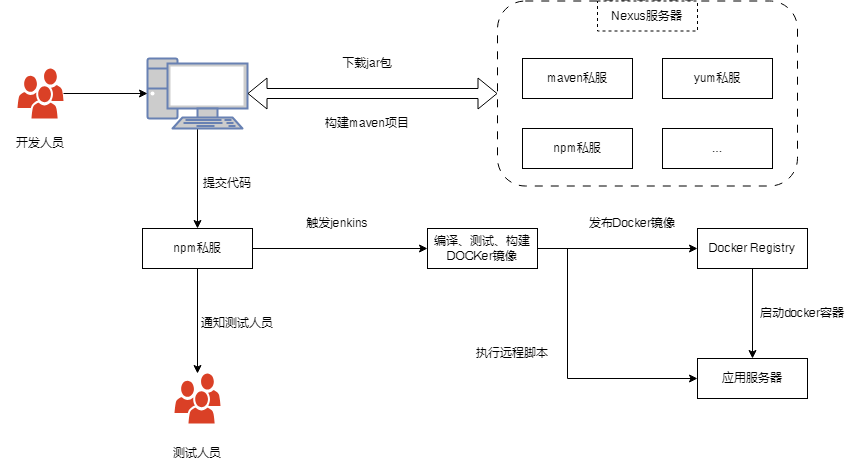

The diagram above was exported from draw.io. Its source (the exported page's mxGraphModel, read from the mxfile embedded in the PNG):
<mxGraphModel dx="1434" dy="746" grid="1" gridSize="10" guides="1" tooltips="1" connect="1" arrows="1" fold="1" page="1" pageScale="1" pageWidth="827" pageHeight="1169" math="0" shadow="0">
  <root>
    <mxCell id="0" />
    <mxCell id="1" parent="0" />
    <mxCell id="O-SAQPs26ULRNY0_51x_-1" value="" style="sketch=0;pointerEvents=1;shadow=0;dashed=0;html=1;strokeColor=none;labelPosition=center;verticalLabelPosition=bottom;verticalAlign=top;outlineConnect=0;align=center;shape=mxgraph.office.users.users;fillColor=#DA4026;" vertex="1" parent="1">
      <mxGeometry x="100" y="230" width="46" height="50" as="geometry" />
    </mxCell>
    <mxCell id="O-SAQPs26ULRNY0_51x_-17" style="edgeStyle=orthogonalEdgeStyle;rounded=0;orthogonalLoop=1;jettySize=auto;html=1;" edge="1" parent="1" source="O-SAQPs26ULRNY0_51x_-2" target="O-SAQPs26ULRNY0_51x_-16">
      <mxGeometry relative="1" as="geometry" />
    </mxCell>
    <mxCell id="O-SAQPs26ULRNY0_51x_-2" value="" style="fontColor=#0066CC;verticalAlign=top;verticalLabelPosition=bottom;labelPosition=center;align=center;html=1;outlineConnect=0;fillColor=#CCCCCC;strokeColor=#6881B3;gradientColor=none;gradientDirection=north;strokeWidth=2;shape=mxgraph.networks.pc;" vertex="1" parent="1">
      <mxGeometry x="230" y="220" width="100" height="70" as="geometry" />
    </mxCell>
    <mxCell id="O-SAQPs26ULRNY0_51x_-3" value="" style="sketch=0;pointerEvents=1;shadow=0;dashed=0;html=1;strokeColor=none;labelPosition=center;verticalLabelPosition=bottom;verticalAlign=top;outlineConnect=0;align=center;shape=mxgraph.office.users.users;fillColor=#DA4026;" vertex="1" parent="1">
      <mxGeometry x="257" y="535" width="46" height="50" as="geometry" />
    </mxCell>
    <mxCell id="O-SAQPs26ULRNY0_51x_-4" style="edgeStyle=orthogonalEdgeStyle;rounded=0;orthogonalLoop=1;jettySize=auto;html=1;entryX=0;entryY=0.5;entryDx=0;entryDy=0;entryPerimeter=0;" edge="1" parent="1" source="O-SAQPs26ULRNY0_51x_-1" target="O-SAQPs26ULRNY0_51x_-2">
      <mxGeometry relative="1" as="geometry" />
    </mxCell>
    <mxCell id="O-SAQPs26ULRNY0_51x_-6" value="" style="rounded=1;whiteSpace=wrap;html=1;dashed=1;dashPattern=8 8;" vertex="1" parent="1">
      <mxGeometry x="580" y="162.5" width="300" height="185" as="geometry" />
    </mxCell>
    <mxCell id="O-SAQPs26ULRNY0_51x_-7" value="maven私服" style="rounded=0;whiteSpace=wrap;html=1;" vertex="1" parent="1">
      <mxGeometry x="605" y="220" width="110" height="40" as="geometry" />
    </mxCell>
    <mxCell id="O-SAQPs26ULRNY0_51x_-8" value="yum私服" style="rounded=0;whiteSpace=wrap;html=1;" vertex="1" parent="1">
      <mxGeometry x="745" y="220" width="110" height="40" as="geometry" />
    </mxCell>
    <mxCell id="O-SAQPs26ULRNY0_51x_-9" value="npm私服" style="rounded=0;whiteSpace=wrap;html=1;" vertex="1" parent="1">
      <mxGeometry x="605" y="290" width="110" height="40" as="geometry" />
    </mxCell>
    <mxCell id="O-SAQPs26ULRNY0_51x_-10" value="..." style="rounded=0;whiteSpace=wrap;html=1;" vertex="1" parent="1">
      <mxGeometry x="745" y="290" width="110" height="40" as="geometry" />
    </mxCell>
    <mxCell id="O-SAQPs26ULRNY0_51x_-11" value="Nexus服务器" style="rounded=0;whiteSpace=wrap;html=1;dashed=1;" vertex="1" parent="1">
      <mxGeometry x="680" y="162.5" width="100" height="30" as="geometry" />
    </mxCell>
    <mxCell id="O-SAQPs26ULRNY0_51x_-13" value="" style="shape=flexArrow;endArrow=classic;startArrow=classic;html=1;rounded=0;exitX=1;exitY=0.5;exitDx=0;exitDy=0;exitPerimeter=0;entryX=0;entryY=0.5;entryDx=0;entryDy=0;" edge="1" parent="1" source="O-SAQPs26ULRNY0_51x_-2" target="O-SAQPs26ULRNY0_51x_-6">
      <mxGeometry width="100" height="100" relative="1" as="geometry">
        <mxPoint x="370" y="320" as="sourcePoint" />
        <mxPoint x="470" y="220" as="targetPoint" />
      </mxGeometry>
    </mxCell>
    <mxCell id="O-SAQPs26ULRNY0_51x_-14" value="下载jar包" style="text;strokeColor=none;align=center;fillColor=none;html=1;verticalAlign=middle;whiteSpace=wrap;rounded=0;" vertex="1" parent="1">
      <mxGeometry x="420" y="210" width="60" height="30" as="geometry" />
    </mxCell>
    <mxCell id="O-SAQPs26ULRNY0_51x_-15" value="构建maven项目" style="text;strokeColor=none;align=center;fillColor=none;html=1;verticalAlign=middle;whiteSpace=wrap;rounded=0;" vertex="1" parent="1">
      <mxGeometry x="405" y="270" width="90" height="30" as="geometry" />
    </mxCell>
    <mxCell id="O-SAQPs26ULRNY0_51x_-18" style="edgeStyle=orthogonalEdgeStyle;rounded=0;orthogonalLoop=1;jettySize=auto;html=1;" edge="1" parent="1" source="O-SAQPs26ULRNY0_51x_-16" target="O-SAQPs26ULRNY0_51x_-3">
      <mxGeometry relative="1" as="geometry" />
    </mxCell>
    <mxCell id="O-SAQPs26ULRNY0_51x_-26" style="edgeStyle=orthogonalEdgeStyle;rounded=0;orthogonalLoop=1;jettySize=auto;html=1;" edge="1" parent="1" source="O-SAQPs26ULRNY0_51x_-16" target="O-SAQPs26ULRNY0_51x_-23">
      <mxGeometry relative="1" as="geometry" />
    </mxCell>
    <mxCell id="O-SAQPs26ULRNY0_51x_-16" value="npm私服" style="rounded=0;whiteSpace=wrap;html=1;" vertex="1" parent="1">
      <mxGeometry x="225" y="390" width="110" height="40" as="geometry" />
    </mxCell>
    <mxCell id="O-SAQPs26ULRNY0_51x_-19" value="提交代码" style="text;strokeColor=none;align=center;fillColor=none;html=1;verticalAlign=middle;whiteSpace=wrap;rounded=0;" vertex="1" parent="1">
      <mxGeometry x="280" y="330" width="60" height="30" as="geometry" />
    </mxCell>
    <mxCell id="O-SAQPs26ULRNY0_51x_-20" value="通知测试人员" style="text;strokeColor=none;align=center;fillColor=none;html=1;verticalAlign=middle;whiteSpace=wrap;rounded=0;" vertex="1" parent="1">
      <mxGeometry x="280" y="470" width="80" height="30" as="geometry" />
    </mxCell>
    <mxCell id="O-SAQPs26ULRNY0_51x_-21" value="开发人员" style="text;strokeColor=none;align=center;fillColor=none;html=1;verticalAlign=middle;whiteSpace=wrap;rounded=0;" vertex="1" parent="1">
      <mxGeometry x="83" y="290" width="80" height="30" as="geometry" />
    </mxCell>
    <mxCell id="O-SAQPs26ULRNY0_51x_-22" value="测试人员" style="text;strokeColor=none;align=center;fillColor=none;html=1;verticalAlign=middle;whiteSpace=wrap;rounded=0;" vertex="1" parent="1">
      <mxGeometry x="240" y="600" width="80" height="30" as="geometry" />
    </mxCell>
    <mxCell id="O-SAQPs26ULRNY0_51x_-27" style="edgeStyle=orthogonalEdgeStyle;rounded=0;orthogonalLoop=1;jettySize=auto;html=1;entryX=0;entryY=0.5;entryDx=0;entryDy=0;" edge="1" parent="1" source="O-SAQPs26ULRNY0_51x_-23" target="O-SAQPs26ULRNY0_51x_-24">
      <mxGeometry relative="1" as="geometry">
        <mxPoint x="740" y="410" as="targetPoint" />
      </mxGeometry>
    </mxCell>
    <mxCell id="O-SAQPs26ULRNY0_51x_-29" style="edgeStyle=orthogonalEdgeStyle;rounded=0;orthogonalLoop=1;jettySize=auto;html=1;entryX=0;entryY=0.5;entryDx=0;entryDy=0;" edge="1" parent="1" source="O-SAQPs26ULRNY0_51x_-23" target="O-SAQPs26ULRNY0_51x_-25">
      <mxGeometry relative="1" as="geometry">
        <Array as="points">
          <mxPoint x="650" y="410" />
          <mxPoint x="650" y="540" />
        </Array>
      </mxGeometry>
    </mxCell>
    <mxCell id="O-SAQPs26ULRNY0_51x_-23" value="编译、测试、构建DOCKer镜像" style="rounded=0;whiteSpace=wrap;html=1;" vertex="1" parent="1">
      <mxGeometry x="510" y="390" width="110" height="40" as="geometry" />
    </mxCell>
    <mxCell id="O-SAQPs26ULRNY0_51x_-28" style="edgeStyle=orthogonalEdgeStyle;rounded=0;orthogonalLoop=1;jettySize=auto;html=1;entryX=0.5;entryY=0;entryDx=0;entryDy=0;" edge="1" parent="1" source="O-SAQPs26ULRNY0_51x_-24" target="O-SAQPs26ULRNY0_51x_-25">
      <mxGeometry relative="1" as="geometry" />
    </mxCell>
    <mxCell id="O-SAQPs26ULRNY0_51x_-24" value="Docker Registry" style="rounded=0;whiteSpace=wrap;html=1;" vertex="1" parent="1">
      <mxGeometry x="780" y="390" width="110" height="40" as="geometry" />
    </mxCell>
    <mxCell id="O-SAQPs26ULRNY0_51x_-25" value="应用服务器" style="rounded=0;whiteSpace=wrap;html=1;" vertex="1" parent="1">
      <mxGeometry x="780" y="520" width="110" height="40" as="geometry" />
    </mxCell>
    <mxCell id="O-SAQPs26ULRNY0_51x_-30" value="触发jenkins" style="text;strokeColor=none;align=center;fillColor=none;html=1;verticalAlign=middle;whiteSpace=wrap;rounded=0;" vertex="1" parent="1">
      <mxGeometry x="380" y="370" width="80" height="30" as="geometry" />
    </mxCell>
    <mxCell id="O-SAQPs26ULRNY0_51x_-32" value="发布Docker镜像" style="text;strokeColor=none;align=center;fillColor=none;html=1;verticalAlign=middle;whiteSpace=wrap;rounded=0;" vertex="1" parent="1">
      <mxGeometry x="670" y="370" width="90" height="30" as="geometry" />
    </mxCell>
    <mxCell id="O-SAQPs26ULRNY0_51x_-33" value="执行远程脚本" style="text;strokeColor=none;align=center;fillColor=none;html=1;verticalAlign=middle;whiteSpace=wrap;rounded=0;" vertex="1" parent="1">
      <mxGeometry x="550" y="500" width="90" height="30" as="geometry" />
    </mxCell>
    <mxCell id="O-SAQPs26ULRNY0_51x_-34" value="启动docker容器" style="text;strokeColor=none;align=center;fillColor=none;html=1;verticalAlign=middle;whiteSpace=wrap;rounded=0;" vertex="1" parent="1">
      <mxGeometry x="840" y="460" width="90" height="30" as="geometry" />
    </mxCell>
  </root>
</mxGraphModel>